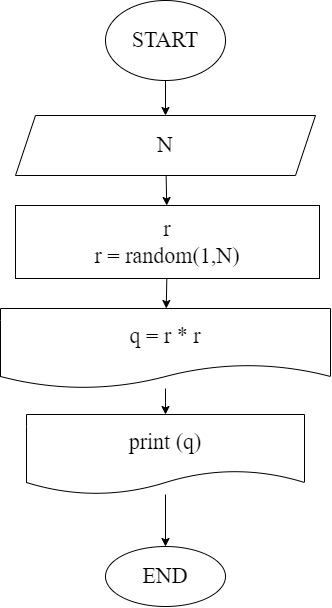

The diagram above was exported from draw.io. Its source (the exported page's mxGraphModel, read from the mxfile embedded in the PNG):
<mxGraphModel dx="-773" dy="830" grid="0" gridSize="10" guides="1" tooltips="1" connect="1" arrows="1" fold="1" page="0" pageScale="1" pageWidth="1000" pageHeight="700" math="0" shadow="0">
  <root>
    <mxCell id="0" />
    <mxCell id="1" parent="0" />
    <mxCell id="45" value="" style="edgeStyle=none;html=1;fontFamily=Fira Code;fontSize=22;" parent="1" source="41" target="44" edge="1">
      <mxGeometry relative="1" as="geometry" />
    </mxCell>
    <mxCell id="41" value="START" style="ellipse;whiteSpace=wrap;html=1;fontFamily=Fira Code;fontSize=22;" parent="1" vertex="1">
      <mxGeometry x="1806" y="-78" width="120" height="80" as="geometry" />
    </mxCell>
    <mxCell id="47" value="" style="edgeStyle=none;html=1;fontFamily=Fira Code;fontSize=22;" parent="1" source="44" target="46" edge="1">
      <mxGeometry relative="1" as="geometry" />
    </mxCell>
    <mxCell id="44" value="N" style="shape=parallelogram;perimeter=parallelogramPerimeter;whiteSpace=wrap;html=1;fixedSize=1;fontSize=22;fontFamily=Fira Code;" parent="1" vertex="1">
      <mxGeometry x="1716" y="37" width="300" height="60" as="geometry" />
    </mxCell>
    <mxCell id="49" value="" style="edgeStyle=none;html=1;fontFamily=Fira Code;fontSize=22;" parent="1" source="46" target="48" edge="1">
      <mxGeometry relative="1" as="geometry" />
    </mxCell>
    <mxCell id="46" value="r&lt;br&gt;r = random(1,N)" style="whiteSpace=wrap;html=1;fontSize=22;fontFamily=Fira Code;" parent="1" vertex="1">
      <mxGeometry x="1716" y="127" width="304" height="73" as="geometry" />
    </mxCell>
    <mxCell id="53" value="" style="edgeStyle=none;html=1;fontFamily=Fira Code;fontSize=22;" parent="1" source="48" target="52" edge="1">
      <mxGeometry relative="1" as="geometry" />
    </mxCell>
    <mxCell id="48" value="q = r * r" style="shape=document;whiteSpace=wrap;html=1;boundedLbl=1;fontSize=22;fontFamily=Fira Code;" parent="1" vertex="1">
      <mxGeometry x="1701" y="230" width="330" height="80" as="geometry" />
    </mxCell>
    <mxCell id="55" value="" style="edgeStyle=none;html=1;fontFamily=Fira Code;fontSize=22;" parent="1" source="52" target="54" edge="1">
      <mxGeometry relative="1" as="geometry" />
    </mxCell>
    <mxCell id="52" value="print (q)" style="shape=document;whiteSpace=wrap;html=1;boundedLbl=1;fontSize=22;fontFamily=Fira Code;" parent="1" vertex="1">
      <mxGeometry x="1727" y="336" width="278" height="80" as="geometry" />
    </mxCell>
    <mxCell id="54" value="END" style="ellipse;whiteSpace=wrap;html=1;fontSize=22;fontFamily=Fira Code;" parent="1" vertex="1">
      <mxGeometry x="1806" y="468" width="120" height="60" as="geometry" />
    </mxCell>
  </root>
</mxGraphModel>